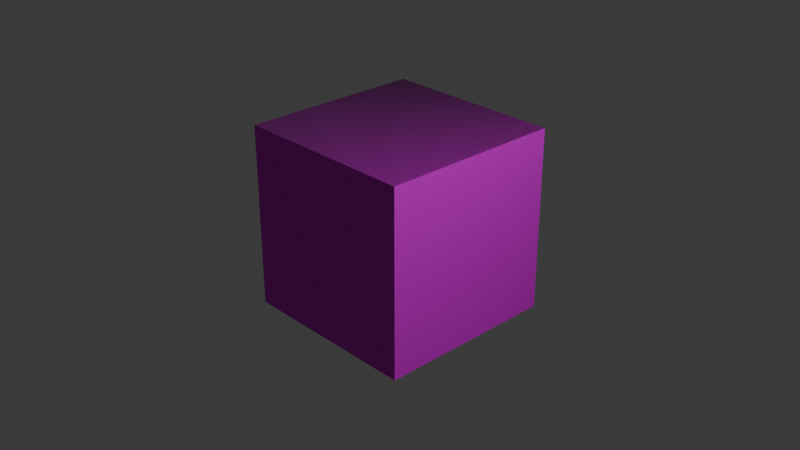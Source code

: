 # Source: block.blend  (saved by Blender 5.0.119; exported with 4.5.12 LTS)
import bpy
from mathutils import Matrix  # noqa: F401  (used for matrix-valued properties, if any)

bpy.ops.wm.read_factory_settings(use_empty=True)
scene = bpy.context.scene
scene.name = 'Scene'

# ---- collections
col_collection = bpy.data.collections.new('Collection'); scene.collection.children.link(col_collection)

# ---- images (referenced by path relative to the original .blend; pixels are not part of the script)
import os
ASSET_DIR = os.environ.get("B2B_ASSET_DIR", "")  # directory of the original .blend (textures are referenced by path, not embedded)
HERE = os.path.dirname(os.path.abspath(__file__))  # packed textures are extracted next to this script under _unpacked/

def load_image(name, relpath, width, height, colorspace="sRGB"):
    """Load a texture the original file referenced (path relative to the .blend, or extracted next to this script)."""
    p = next((c for c in (os.path.join(HERE, relpath), os.path.join(ASSET_DIR, relpath)) if relpath and os.path.exists(c)), "")
    if p:
        img = bpy.data.images.load(p, check_existing=True)
        img.name = name
    else:  # same state as the original file: an image datablock whose file is absent (Cycles renders it pink)
        img = bpy.data.images.new(name, width, height)
        img.source = "FILE"
        img.filepath = "//" + (relpath or name)
    img.colorspace_settings.name = colorspace
    return img
img_concrete042a_2k_jpg_color_jpg = load_image('Concrete042A_2K-JPG_Color.jpg', 'Concrete042A_2K-JPG_Color.jpg', 1024, 1024, 'sRGB')
img_concrete042a_2k_jpg_metalness_jpg = load_image('Concrete042A_2K-JPG_Metalness.jpg', 'Concrete042A_2K-JPG_Metalness.jpg', 1024, 1024, 'sRGB')
img_concrete042a_2k_jpg_roughness_jpg = load_image('Concrete042A_2K-JPG_Roughness.jpg', 'Concrete042A_2K-JPG_Roughness.jpg', 1024, 1024, 'sRGB')
img_concrete042a_2k_jpg_normalgl_jpg = load_image('Concrete042A_2K-JPG_NormalGL.jpg', 'Concrete042A_2K-JPG_NormalGL.jpg', 1024, 1024, 'sRGB')

# ---- materials (node trees are filled in below, after node groups)
mat_material = bpy.data.materials.new('Material')
mat_material.alpha_threshold = 0.0
mat_material.use_backface_culling_lightprobe_volume = False
mat_material.roughness = 0.5
mat_material.line_color = (0.0, 0.0, 0.0, 1.0)

# ---- material node trees
mat_material.use_nodes = True; mat_material.node_tree.nodes.clear()
_N = mat_material.node_tree.nodes; _L = mat_material.node_tree.links
n0 = _N.new('ShaderNodeOutputMaterial'); n0.name = 'Material Output'; n0.location = (471, 233)
n1 = _N.new('ShaderNodeBsdfPrincipled'); n1.name = 'Principled BSDF'; n1.location = (71, 233)
n2 = _N.new('ShaderNodeTexImage'); n2.name = 'Image Texture'; n2.location = (-287, 436)
n2.image = img_concrete042a_2k_jpg_color_jpg
n3 = _N.new('ShaderNodeTexImage'); n3.name = 'Image Texture.001'; n3.location = (-565, 212)
n3.image = img_concrete042a_2k_jpg_metalness_jpg
n4 = _N.new('ShaderNodeTexImage'); n4.name = 'Image Texture.002'; n4.location = (-295, 112)
n4.image = img_concrete042a_2k_jpg_roughness_jpg
n5 = _N.new('ShaderNodeTexImage'); n5.name = 'Image Texture.003'; n5.location = (89, -162)
n5.image = img_concrete042a_2k_jpg_normalgl_jpg
n6 = _N.new('ShaderNodeNormalMap'); n6.name = 'Normal Map'; n6.location = (493, -84)
_L.new(n1.outputs[0], n0.inputs[0])
_L.new(n2.outputs[0], n1.inputs[0])
_L.new(n3.outputs[0], n1.inputs[1])
_L.new(n4.outputs[0], n1.inputs[2])
_L.new(n5.outputs[0], n6.inputs[1])
_L.new(n6.outputs[0], n1.inputs[5])
n0.is_active_output = True

# ---- world
world_world = bpy.data.worlds.new('World'); scene.world = world_world
world_world.use_nodes = True; world_world.node_tree.nodes.clear()
_N = world_world.node_tree.nodes; _L = world_world.node_tree.links
n0 = _N.new('ShaderNodeOutputWorld'); n0.name = 'World Output'; n0.location = (200, 100)
n1 = _N.new('ShaderNodeBackground'); n1.name = 'Background'; n1.location = (-200, 100)
n1.inputs[0].default_value = (0.05088, 0.05088, 0.05088, 1.0)
_L.new(n1.outputs[0], n0.inputs[0])
n0.is_active_output = True
world_world.color = (0.05088, 0.05088, 0.05088)
world_world.sun_shadow_jitter_overblur = 0.0

# ---- cameras
cam_camera = bpy.data.cameras.new('Camera')
cam_camera.clip_end = 100.0
cam_camera.ortho_scale = 7.314

# ---- lights
light_light = bpy.data.lights.new('Light', 'POINT')
light_light.energy = 1000.0
light_light.shadow_soft_size = 0.1

# ---- meshes
me_cube = bpy.data.meshes.new('Cube')
me_cube.from_pydata([(1.0, 1.0, 1.0), (1.0, 1.0, -1.0), (1.0, -1.0, 1.0), (1.0, -1.0, -1.0), (-1.0, 1.0, 1.0), (-1.0, 1.0, -1.0), (-1.0, -1.0, 1.0), (-1.0, -1.0, -1.0)], [], [(0, 4, 6, 2), (3, 2, 6, 7), (7, 6, 4, 5), (5, 1, 3, 7), (1, 0, 2, 3), (5, 4, 0, 1)])
_uv = me_cube.uv_layers.new(name='UVMap')
_uv.uv.foreach_set('vector', [0.625, 0.5, 0.875, 0.5, 0.875, 0.75, 0.625, 0.75, 0.375, 0.75, 0.625, 0.75, 0.625, 1.0, 0.375, 1.0, 0.375, 0.0, 0.625, 0.0, 0.625, 0.25, 0.375, 0.25, 0.125, 0.5, 0.375, 0.5, 0.375, 0.75, 0.125, 0.75, 0.375, 0.5, 0.625, 0.5, 0.625, 0.75, 0.375, 0.75, 0.375, 0.25, 0.625, 0.25, 0.625, 0.5, 0.375, 0.5])
me_cube.materials.append(mat_material)
me_cube.use_mirror_vertex_groups = False
me_cube.update()

# ---- objects
ob_cube = bpy.data.objects.new('Cube', me_cube)
ob_light = bpy.data.objects.new('Light', light_light)
ob_camera = bpy.data.objects.new('Camera', cam_camera)

# ---- transforms, parenting, visibility, modifiers, constraints
ob_cube.location = (0.0, 0.0, 0.0)
ob_cube.lock_rotations_4d = False
ob_cube.empty_display_type = 'ARROWS'
ob_cube.lineart.crease_threshold = 0.0
ob_light.location = (4.076, 1.005, 5.904)
ob_light.rotation_euler = (0.6503, 0.05522, 1.866)
ob_light.lock_rotations_4d = False
ob_light.empty_display_type = 'ARROWS'
ob_light.color = (0.0, 0.0, 0.0, 0.0)
ob_light.lineart.crease_threshold = 0.0
ob_camera.location = (7.359, -6.926, 4.958)
ob_camera.rotation_euler = (1.109, 0.0, 0.8149)
ob_camera.lock_rotations_4d = False
ob_camera.empty_display_type = 'ARROWS'
ob_camera.color = (0.0, 0.0, 0.0, 0.0)
ob_camera.display_type = 'WIRE'
ob_camera.lineart.crease_threshold = 0.0

# ---- collection membership
col_collection.objects.link(ob_cube)
col_collection.objects.link(ob_light)
col_collection.objects.link(ob_camera)

# ---- scene / render settings (as saved in the file)
scene.camera = ob_camera
scene.frame_start = 1; scene.frame_end = 250; scene.frame_set(1)
scene.render.engine = 'BLENDER_EEVEE_NEXT'
scene.render.bake_bias = 0.0
scene.render.bake_samples = 0
scene.cycles.sampling_pattern = 'TABULATED_SOBOL'
scene.eevee.use_volume_custom_range = False
bpy.context.view_layer.update()

